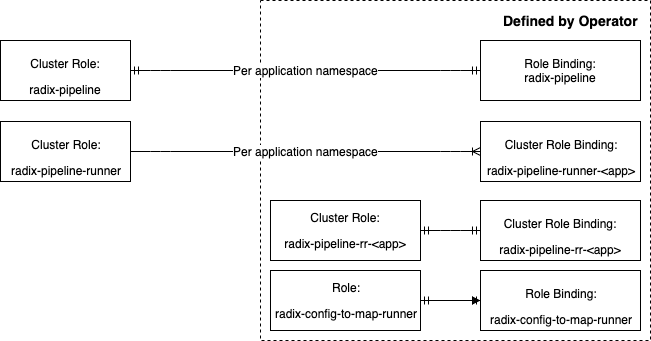

The diagram above was exported from draw.io. Its source (the exported page's mxGraphModel, read from the mxfile embedded in the PNG):
<mxGraphModel dx="2946" dy="1082" grid="1" gridSize="10" guides="1" tooltips="1" connect="1" arrows="1" fold="1" page="1" pageScale="1" pageWidth="850" pageHeight="1100" math="0" shadow="0">
  <root>
    <mxCell id="0" />
    <mxCell id="1" parent="0" />
    <mxCell id="bpHOpE4Qs1z4cmUA1-tv-6" value="&lt;div style=&quot;text-align: right&quot;&gt;&lt;br&gt;&lt;/div&gt;" style="rounded=0;whiteSpace=wrap;html=1;dashed=1;" parent="1" vertex="1">
      <mxGeometry x="450" y="40" width="390" height="340" as="geometry" />
    </mxCell>
    <mxCell id="bpHOpE4Qs1z4cmUA1-tv-2" value="&lt;p&gt;&lt;span&gt;Cluster Role:&lt;/span&gt;&lt;/p&gt;&lt;div&gt;radix-pipeline&lt;/div&gt;" style="rounded=0;whiteSpace=wrap;html=1;" parent="1" vertex="1">
      <mxGeometry x="190" y="80" width="130" height="60" as="geometry" />
    </mxCell>
    <mxCell id="bpHOpE4Qs1z4cmUA1-tv-4" value="Role Binding:&lt;br&gt;&lt;div&gt;radix-pipeline&lt;/div&gt;" style="rounded=0;whiteSpace=wrap;html=1;" parent="1" vertex="1">
      <mxGeometry x="670" y="80" width="160" height="60" as="geometry" />
    </mxCell>
    <mxCell id="bpHOpE4Qs1z4cmUA1-tv-8" value="Defined by Operator" style="text;strokeColor=none;fillColor=none;html=1;fontSize=14;fontStyle=1;verticalAlign=middle;align=center;dashed=1;" parent="1" vertex="1">
      <mxGeometry x="680" y="40" width="160" height="40" as="geometry" />
    </mxCell>
    <mxCell id="bpHOpE4Qs1z4cmUA1-tv-10" value="Per application namespace" style="edgeStyle=entityRelationEdgeStyle;fontSize=12;html=1;endArrow=ERmandOne;startArrow=ERmandOne;exitX=1;exitY=0.5;exitDx=0;exitDy=0;" parent="1" source="bpHOpE4Qs1z4cmUA1-tv-2" target="bpHOpE4Qs1z4cmUA1-tv-4" edge="1">
      <mxGeometry width="100" height="100" relative="1" as="geometry">
        <mxPoint x="90" y="820" as="sourcePoint" />
        <mxPoint x="190" y="720" as="targetPoint" />
      </mxGeometry>
    </mxCell>
    <mxCell id="bpHOpE4Qs1z4cmUA1-tv-11" value="&lt;p&gt;&lt;span&gt;Cluster Role:&lt;/span&gt;&lt;/p&gt;&lt;p&gt;&lt;/p&gt;&lt;div&gt;radix-pipeline-runner&lt;/div&gt;" style="rounded=0;whiteSpace=wrap;html=1;" parent="1" vertex="1">
      <mxGeometry x="190" y="161" width="130" height="60" as="geometry" />
    </mxCell>
    <mxCell id="bpHOpE4Qs1z4cmUA1-tv-12" value="&lt;p&gt;&lt;span&gt;Cluster Role Binding:&lt;/span&gt;&lt;/p&gt;&lt;p&gt;&lt;/p&gt;&lt;div&gt;radix-pipeline-runner-&amp;lt;app&amp;gt;&lt;/div&gt;" style="rounded=0;whiteSpace=wrap;html=1;" parent="1" vertex="1">
      <mxGeometry x="670" y="161" width="160" height="60" as="geometry" />
    </mxCell>
    <mxCell id="bpHOpE4Qs1z4cmUA1-tv-13" value="Per application namespace" style="edgeStyle=entityRelationEdgeStyle;fontSize=12;html=1;endArrow=ERoneToMany;exitX=1;exitY=0.5;exitDx=0;exitDy=0;" parent="1" source="bpHOpE4Qs1z4cmUA1-tv-11" target="bpHOpE4Qs1z4cmUA1-tv-12" edge="1">
      <mxGeometry width="100" height="100" relative="1" as="geometry">
        <mxPoint x="200" y="241" as="sourcePoint" />
        <mxPoint x="300" y="141" as="targetPoint" />
      </mxGeometry>
    </mxCell>
    <mxCell id="bpHOpE4Qs1z4cmUA1-tv-17" value="&lt;p&gt;&lt;span&gt;Cluster Role:&lt;/span&gt;&lt;/p&gt;&lt;p&gt;&lt;/p&gt;&lt;p&gt;&lt;span&gt;radix-pipeline-rr-&lt;/span&gt;&amp;lt;app&amp;gt;&lt;/p&gt;" style="rounded=0;whiteSpace=wrap;html=1;" parent="1" vertex="1">
      <mxGeometry x="460" y="240" width="150" height="60" as="geometry" />
    </mxCell>
    <mxCell id="bpHOpE4Qs1z4cmUA1-tv-18" value="&lt;p&gt;&lt;span&gt;Cluster Role Binding:&lt;/span&gt;&lt;/p&gt;&lt;p&gt;&lt;/p&gt;&lt;div&gt;radix-pipeline-rr-&lt;span&gt;&amp;lt;&lt;/span&gt;&lt;span&gt;app&lt;/span&gt;&lt;span&gt;&amp;gt;&lt;/span&gt;&lt;/div&gt;" style="rounded=0;whiteSpace=wrap;html=1;" parent="1" vertex="1">
      <mxGeometry x="670" y="240" width="160" height="60" as="geometry" />
    </mxCell>
    <mxCell id="bpHOpE4Qs1z4cmUA1-tv-26" value="" style="edgeStyle=entityRelationEdgeStyle;fontSize=12;html=1;endArrow=ERmandOne;startArrow=ERmandOne;entryX=0;entryY=0.5;entryDx=0;entryDy=0;" parent="1" target="bpHOpE4Qs1z4cmUA1-tv-18" edge="1">
      <mxGeometry width="100" height="100" relative="1" as="geometry">
        <mxPoint x="610" y="270" as="sourcePoint" />
        <mxPoint x="670" y="270" as="targetPoint" />
      </mxGeometry>
    </mxCell>
    <mxCell id="v2VefUc4G1PhsvnMaLik-6" value="" style="edgeStyle=orthogonalEdgeStyle;rounded=0;orthogonalLoop=1;jettySize=auto;html=1;" edge="1" parent="1" source="v2VefUc4G1PhsvnMaLik-1" target="v2VefUc4G1PhsvnMaLik-2">
      <mxGeometry relative="1" as="geometry" />
    </mxCell>
    <mxCell id="v2VefUc4G1PhsvnMaLik-1" value="&lt;p&gt;&lt;span&gt;Role:&lt;/span&gt;&lt;/p&gt;&lt;p&gt;&lt;/p&gt;&lt;p&gt;radix-config-to-map-runner&lt;br&gt;&lt;/p&gt;" style="rounded=0;whiteSpace=wrap;html=1;" vertex="1" parent="1">
      <mxGeometry x="460" y="310" width="150" height="60" as="geometry" />
    </mxCell>
    <mxCell id="v2VefUc4G1PhsvnMaLik-2" value="&lt;p&gt;&lt;span&gt;Role Binding:&lt;/span&gt;&lt;/p&gt;&lt;p&gt;&lt;/p&gt;&lt;div&gt;radix-config-to-map-runner&lt;br&gt;&lt;/div&gt;" style="rounded=0;whiteSpace=wrap;html=1;" vertex="1" parent="1">
      <mxGeometry x="670" y="310" width="160" height="60" as="geometry" />
    </mxCell>
    <mxCell id="v2VefUc4G1PhsvnMaLik-3" value="" style="edgeStyle=entityRelationEdgeStyle;fontSize=12;html=1;endArrow=ERmandOne;startArrow=ERmandOne;entryX=0;entryY=0.5;entryDx=0;entryDy=0;" edge="1" target="v2VefUc4G1PhsvnMaLik-2" parent="1">
      <mxGeometry width="100" height="100" relative="1" as="geometry">
        <mxPoint x="610" y="340" as="sourcePoint" />
        <mxPoint x="670" y="340" as="targetPoint" />
      </mxGeometry>
    </mxCell>
  </root>
</mxGraphModel>